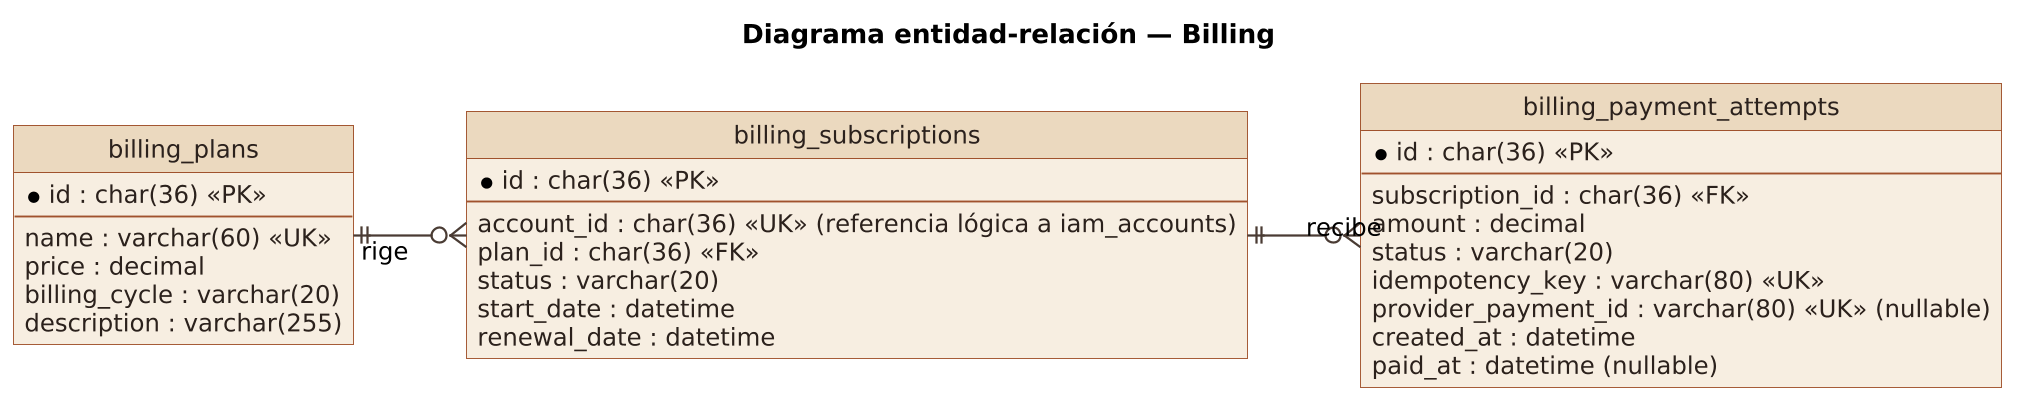

The diagram above was rendered by PlantUML. Its source (embedded in the PNG):
@startuml
title Diagrama entidad-relación — Billing
skinparam dpi 180
skinparam shadowing false
skinparam backgroundColor white
skinparam defaultFontName Arial
skinparam defaultFontSize 13
skinparam ArrowColor #4a3b34
skinparam ArrowThickness 1.2
skinparam roundCorner 0
skinparam class {
  BackgroundColor #F7EEE1
  BorderColor #A0522D
  FontColor #2b211c
  AttributeFontColor #2b211c
  HeaderBackgroundColor #EBD9BF
}
skinparam entity {
  BackgroundColor #F7EEE1
  BorderColor #A0522D
  FontColor #2b211c
}
skinparam stereotypeCBackgroundColor #D99B3C
skinparam stereotypeIBackgroundColor #8FA6B8
skinparam stereotypeEBackgroundColor #B5A17C
hide circle
skinparam linetype ortho
left to right direction

entity billing_plans {
  * id : char(36) <<PK>>
  --
  name : varchar(60) <<UK>>
  price : decimal
  billing_cycle : varchar(20)
  description : varchar(255)
}

entity billing_subscriptions {
  * id : char(36) <<PK>>
  --
  account_id : char(36) <<UK>> (referencia lógica a iam_accounts)
  plan_id : char(36) <<FK>>
  status : varchar(20)
  start_date : datetime
  renewal_date : datetime
}

entity billing_payment_attempts {
  * id : char(36) <<PK>>
  --
  subscription_id : char(36) <<FK>>
  amount : decimal
  status : varchar(20)
  idempotency_key : varchar(80) <<UK>>
  provider_payment_id : varchar(80) <<UK>> (nullable)
  created_at : datetime
  paid_at : datetime (nullable)
}

billing_plans ||--o{ billing_subscriptions : rige
billing_subscriptions ||--o{ billing_payment_attempts : recibe
@enduml